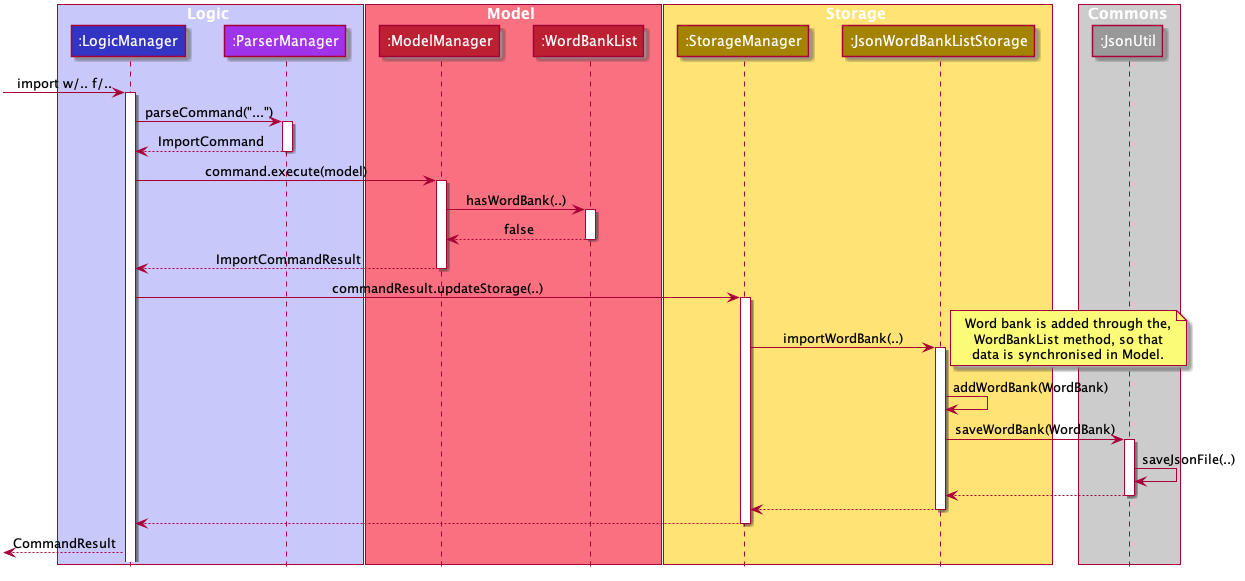

The diagram above was rendered by PlantUML. Its source (embedded in the PNG):
@startuml













skinparam BackgroundColor #FFFFFFF

skinparam Shadowing false

skinparam Class {
    FontColor #FFFFFF
    BorderThickness 1
    BorderColor #000000
    StereotypeFontColor #FFFFFF
    FontName Arial
    AttributeFontColor #FFFFFF
}

skinparam Actor {
    BorderColor #000000
    Color #000000
    FontName Arial
}

skinparam Sequence {
    MessageAlign center
    BoxFontSize 15
    BoxPadding 0
    BoxFontColor #FFFFFF
    FontName Arial
}

skinparam Participant {
    FontColor #FFFFFFF
    Padding 20
}

skinparam MinClassWidth 50
skinparam ParticipantPadding 10
skinparam Shadowing true
skinparam DefaultTextAlignment center
skinparam packageStyle Rectangle
skinparam classAttributeIconSize 0

hide footbox
hide members
hide circle
hide empty members







box Logic #C8C8FA
participant ":LogicManager" as LogicManager #3333C4
participant ":ParserManager" as ParserManager #A034EB
end box

box Model #F97181
participant ":ModelManager" as ModelManager #BD2032
participant ":WordBankList" as WordBankList #BD2032
end box

box Storage #FFE374
participant ":StorageManager" as StorageManager #A38300
participant ":JsonWordBankListStorage" as JsonWordBankListStorage #A38300
end box

box Commons #CCCCCC
participant ":JsonUtil" as JsonUtil #999999
end box

[-> LogicManager : import w/.. f/..
activate LogicManager
LogicManager -> ParserManager : parseCommand("...")

activate ParserManager
ParserManager --> LogicManager : ImportCommand
deactivate ParserManager

LogicManager -> ModelManager : command.execute(model)
activate ModelManager
ModelManager -> WordBankList : hasWordBank(..)
activate WordBankList

WordBankList --> ModelManager : false
deactivate WordBankList

ModelManager --> LogicManager : ImportCommandResult
deactivate ModelManager

LogicManager -> StorageManager : commandResult.updateStorage(..)
activate StorageManager

StorageManager -> JsonWordBankListStorage : importWordBank(..)
activate JsonWordBankListStorage

note right: Word bank is added through the,\n WordBankList method, so that \ndata is synchronised in Model.
JsonWordBankListStorage -> JsonWordBankListStorage : addWordBank(WordBank)
JsonWordBankListStorage -> JsonUtil : saveWordBank(WordBank)
activate JsonUtil

JsonUtil -> JsonUtil : saveJsonFile(..)
JsonUtil --> JsonWordBankListStorage

deactivate JsonUtil

JsonWordBankListStorage --> StorageManager
deactivate JsonWordBankListStorage

StorageManager --> LogicManager
deactivate StorageManager



[<--LogicManager : CommandResult

@enduml